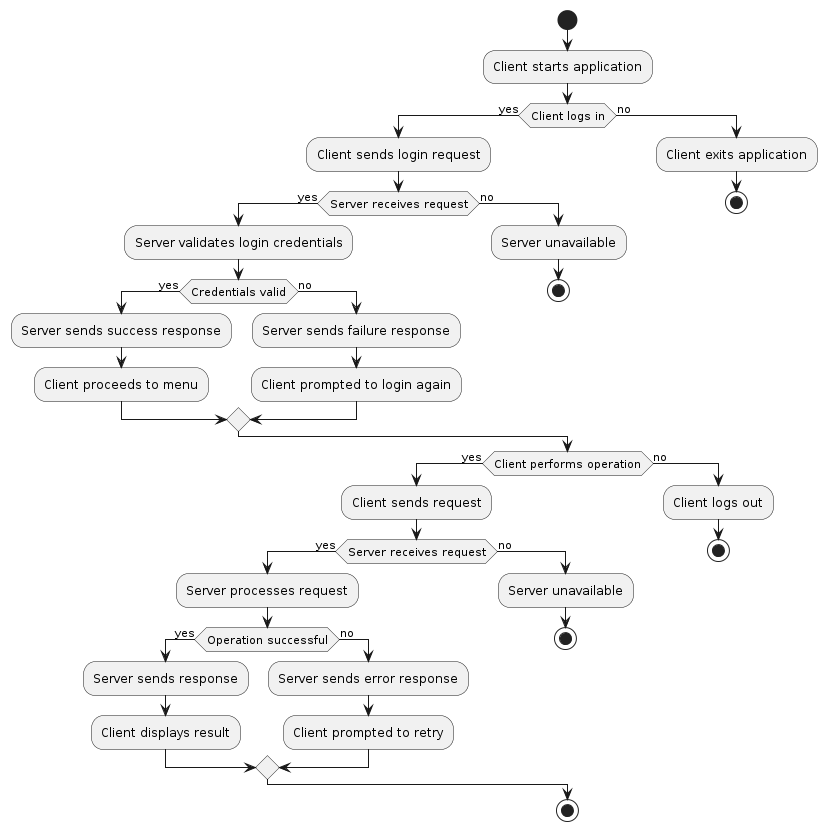

The diagram above was rendered by PlantUML. Its source (embedded in the PNG):
@startuml
start
:Client starts application;
if (Client logs in) then (yes)
  :Client sends login request;
  if (Server receives request) then (yes)
    :Server validates login credentials;
    if (Credentials valid) then (yes)
      :Server sends success response;
      :Client proceeds to menu;
    else (no)
      :Server sends failure response;
      :Client prompted to login again;
    endif
  else (no)
    :Server unavailable;
    stop
  endif
else (no)
  :Client exits application;
  stop
endif

if (Client performs operation) then (yes)
  :Client sends request;
  if (Server receives request) then (yes)
    :Server processes request;
    if (Operation successful) then (yes)
      :Server sends response;
      :Client displays result;
    else (no)
      :Server sends error response;
      :Client prompted to retry;
    endif
  else (no)
    :Server unavailable;
    stop
  endif
else (no)
  :Client logs out;
  stop
endif

stop
@enduml